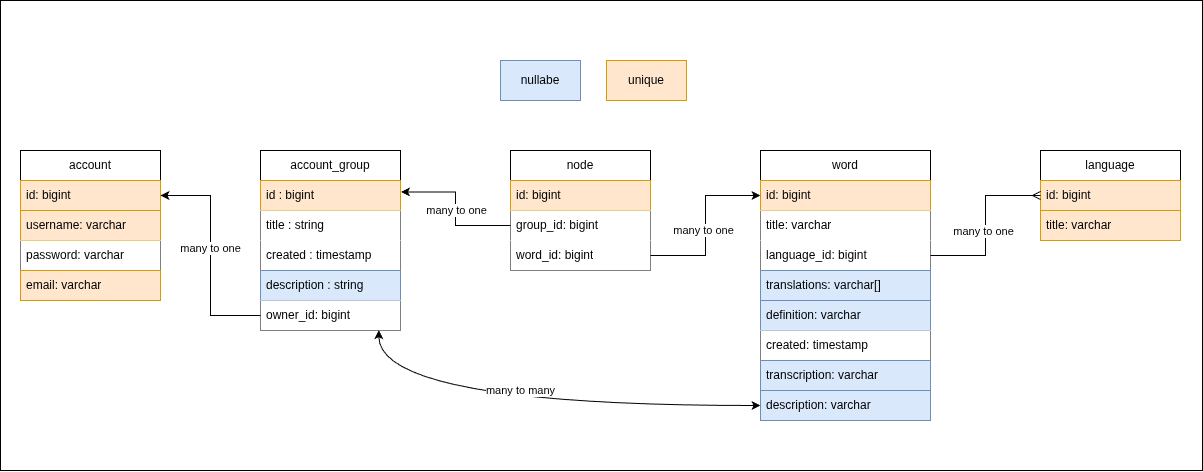

The diagram above was exported from draw.io. Its source (the exported page's mxGraphModel, read from the mxfile embedded in the PNG):
<mxGraphModel dx="2549" dy="961" grid="1" gridSize="10" guides="1" tooltips="1" connect="1" arrows="1" fold="1" page="1" pageScale="1" pageWidth="827" pageHeight="1169" math="0" shadow="0">
  <root>
    <mxCell id="0" />
    <mxCell id="1" parent="0" />
    <mxCell id="3AZGynAjuQhmUPi2Deol-26" value="" style="rounded=0;whiteSpace=wrap;html=1;" vertex="1" parent="1">
      <mxGeometry x="-180" y="260" width="1202" height="470" as="geometry" />
    </mxCell>
    <mxCell id="hdne_X1vRtrhRkiID6Pl-5" value="word" style="swimlane;fontStyle=0;childLayout=stackLayout;horizontal=1;startSize=30;horizontalStack=0;resizeParent=1;resizeParentMax=0;resizeLast=0;collapsible=1;marginBottom=0;whiteSpace=wrap;html=1;" parent="1" vertex="1">
      <mxGeometry x="580" y="410" width="170" height="270" as="geometry" />
    </mxCell>
    <mxCell id="hdne_X1vRtrhRkiID6Pl-6" value="id: bigint" style="text;strokeColor=#d79b00;fillColor=#ffe6cc;align=left;verticalAlign=middle;spacingLeft=4;spacingRight=4;overflow=hidden;points=[[0,0.5],[1,0.5]];portConstraint=eastwest;rotatable=0;whiteSpace=wrap;html=1;" parent="hdne_X1vRtrhRkiID6Pl-5" vertex="1">
      <mxGeometry y="30" width="170" height="30" as="geometry" />
    </mxCell>
    <mxCell id="hdne_X1vRtrhRkiID6Pl-7" value="title: varchar" style="text;align=left;verticalAlign=middle;spacingLeft=4;spacingRight=4;overflow=hidden;points=[[0,0.5],[1,0.5]];portConstraint=eastwest;rotatable=0;whiteSpace=wrap;html=1;fillColor=default;" parent="hdne_X1vRtrhRkiID6Pl-5" vertex="1">
      <mxGeometry y="60" width="170" height="30" as="geometry" />
    </mxCell>
    <mxCell id="hdne_X1vRtrhRkiID6Pl-8" value="language_id: bigint&amp;nbsp;" style="text;align=left;verticalAlign=middle;spacingLeft=4;spacingRight=4;overflow=hidden;points=[[0,0.5],[1,0.5]];portConstraint=eastwest;rotatable=0;whiteSpace=wrap;html=1;strokeColor=none;fillColor=default;" parent="hdne_X1vRtrhRkiID6Pl-5" vertex="1">
      <mxGeometry y="90" width="170" height="30" as="geometry" />
    </mxCell>
    <mxCell id="LQ6UZjZtVfBsKQVymmzA-1" value="translations: varchar[]" style="text;align=left;verticalAlign=middle;spacingLeft=4;spacingRight=4;overflow=hidden;points=[[0,0.5],[1,0.5]];portConstraint=eastwest;rotatable=0;whiteSpace=wrap;html=1;fillColor=#dae8fc;strokeColor=#6c8ebf;" parent="hdne_X1vRtrhRkiID6Pl-5" vertex="1">
      <mxGeometry y="120" width="170" height="30" as="geometry" />
    </mxCell>
    <mxCell id="LQ6UZjZtVfBsKQVymmzA-2" value="definition: varchar" style="text;align=left;verticalAlign=middle;spacingLeft=4;spacingRight=4;overflow=hidden;points=[[0,0.5],[1,0.5]];portConstraint=eastwest;rotatable=0;whiteSpace=wrap;html=1;fillColor=#dae8fc;strokeColor=#6c8ebf;" parent="hdne_X1vRtrhRkiID6Pl-5" vertex="1">
      <mxGeometry y="150" width="170" height="30" as="geometry" />
    </mxCell>
    <mxCell id="LQ6UZjZtVfBsKQVymmzA-3" value="created: timestamp" style="text;align=left;verticalAlign=middle;spacingLeft=4;spacingRight=4;overflow=hidden;points=[[0,0.5],[1,0.5]];portConstraint=eastwest;rotatable=0;whiteSpace=wrap;html=1;fillColor=default;" parent="hdne_X1vRtrhRkiID6Pl-5" vertex="1">
      <mxGeometry y="180" width="170" height="30" as="geometry" />
    </mxCell>
    <mxCell id="f8emFJcyrIKkoMgCAFVW-3" value="transcription: varchar" style="text;strokeColor=#6c8ebf;fillColor=#dae8fc;align=left;verticalAlign=middle;spacingLeft=4;spacingRight=4;overflow=hidden;points=[[0,0.5],[1,0.5]];portConstraint=eastwest;rotatable=0;whiteSpace=wrap;html=1;" parent="hdne_X1vRtrhRkiID6Pl-5" vertex="1">
      <mxGeometry y="210" width="170" height="30" as="geometry" />
    </mxCell>
    <mxCell id="Kavsdl8bu5qFYg46KTIO-2" value="description: varchar" style="text;strokeColor=#6c8ebf;fillColor=#dae8fc;align=left;verticalAlign=middle;spacingLeft=4;spacingRight=4;overflow=hidden;points=[[0,0.5],[1,0.5]];portConstraint=eastwest;rotatable=0;whiteSpace=wrap;html=1;" parent="hdne_X1vRtrhRkiID6Pl-5" vertex="1">
      <mxGeometry y="240" width="170" height="30" as="geometry" />
    </mxCell>
    <mxCell id="A3HW4ae4UrxDAt9dJLkx-1" value="language" style="swimlane;fontStyle=0;childLayout=stackLayout;horizontal=1;startSize=30;horizontalStack=0;resizeParent=1;resizeParentMax=0;resizeLast=0;collapsible=1;marginBottom=0;whiteSpace=wrap;html=1;" parent="1" vertex="1">
      <mxGeometry x="860" y="410" width="140" height="90" as="geometry" />
    </mxCell>
    <mxCell id="A3HW4ae4UrxDAt9dJLkx-2" value="id: bigint&lt;span style=&quot;white-space: pre;&quot;&gt;&#09;&lt;/span&gt;" style="text;strokeColor=#d79b00;fillColor=#ffe6cc;align=left;verticalAlign=middle;spacingLeft=4;spacingRight=4;overflow=hidden;points=[[0,0.5],[1,0.5]];portConstraint=eastwest;rotatable=0;whiteSpace=wrap;html=1;" parent="A3HW4ae4UrxDAt9dJLkx-1" vertex="1">
      <mxGeometry y="30" width="140" height="30" as="geometry" />
    </mxCell>
    <mxCell id="A3HW4ae4UrxDAt9dJLkx-3" value="title: varchar" style="text;strokeColor=#d79b00;fillColor=#ffe6cc;align=left;verticalAlign=middle;spacingLeft=4;spacingRight=4;overflow=hidden;points=[[0,0.5],[1,0.5]];portConstraint=eastwest;rotatable=0;whiteSpace=wrap;html=1;" parent="A3HW4ae4UrxDAt9dJLkx-1" vertex="1">
      <mxGeometry y="60" width="140" height="30" as="geometry" />
    </mxCell>
    <mxCell id="A3HW4ae4UrxDAt9dJLkx-5" style="edgeStyle=orthogonalEdgeStyle;rounded=0;orthogonalLoop=1;jettySize=auto;html=1;entryX=0;entryY=0.5;entryDx=0;entryDy=0;endArrow=ERmany;endFill=0;" parent="1" source="hdne_X1vRtrhRkiID6Pl-8" target="A3HW4ae4UrxDAt9dJLkx-2" edge="1">
      <mxGeometry relative="1" as="geometry" />
    </mxCell>
    <mxCell id="3AZGynAjuQhmUPi2Deol-19" value="many to one" style="edgeLabel;html=1;align=center;verticalAlign=middle;resizable=0;points=[];" vertex="1" connectable="0" parent="A3HW4ae4UrxDAt9dJLkx-5">
      <mxGeometry x="-0.0685" y="2" relative="1" as="geometry">
        <mxPoint as="offset" />
      </mxGeometry>
    </mxCell>
    <mxCell id="C8VweaOvtU5_CKSgD4XL-1" value="unique" style="rounded=0;whiteSpace=wrap;html=1;fillColor=#ffe6cc;strokeColor=#d79b00;align=center;" parent="1" vertex="1">
      <mxGeometry x="426" y="320" width="80" height="40" as="geometry" />
    </mxCell>
    <mxCell id="Kavsdl8bu5qFYg46KTIO-1" value="nullabe" style="rounded=0;whiteSpace=wrap;html=1;fillColor=#dae8fc;strokeColor=#6c8ebf;align=center;" parent="1" vertex="1">
      <mxGeometry x="320" y="320" width="80" height="40" as="geometry" />
    </mxCell>
    <mxCell id="Kavsdl8bu5qFYg46KTIO-3" value="account_group" style="swimlane;fontStyle=0;childLayout=stackLayout;horizontal=1;startSize=30;horizontalStack=0;resizeParent=1;resizeParentMax=0;resizeLast=0;collapsible=1;marginBottom=0;whiteSpace=wrap;html=1;" parent="1" vertex="1">
      <mxGeometry x="80" y="410" width="140" height="180" as="geometry" />
    </mxCell>
    <mxCell id="Kavsdl8bu5qFYg46KTIO-4" value="id : bigint" style="text;strokeColor=#d79b00;fillColor=#ffe6cc;align=left;verticalAlign=middle;spacingLeft=4;spacingRight=4;overflow=hidden;points=[[0,0.5],[1,0.5]];portConstraint=eastwest;rotatable=0;whiteSpace=wrap;html=1;" parent="Kavsdl8bu5qFYg46KTIO-3" vertex="1">
      <mxGeometry y="30" width="140" height="30" as="geometry" />
    </mxCell>
    <mxCell id="Kavsdl8bu5qFYg46KTIO-5" value="title : string" style="text;align=left;verticalAlign=middle;spacingLeft=4;spacingRight=4;overflow=hidden;points=[[0,0.5],[1,0.5]];portConstraint=eastwest;rotatable=0;whiteSpace=wrap;html=1;fillColor=default;" parent="Kavsdl8bu5qFYg46KTIO-3" vertex="1">
      <mxGeometry y="60" width="140" height="30" as="geometry" />
    </mxCell>
    <mxCell id="Kavsdl8bu5qFYg46KTIO-7" value="created : timestamp" style="text;align=left;verticalAlign=middle;spacingLeft=4;spacingRight=4;overflow=hidden;points=[[0,0.5],[1,0.5]];portConstraint=eastwest;rotatable=0;whiteSpace=wrap;html=1;fillColor=default;" parent="Kavsdl8bu5qFYg46KTIO-3" vertex="1">
      <mxGeometry y="90" width="140" height="30" as="geometry" />
    </mxCell>
    <mxCell id="Kavsdl8bu5qFYg46KTIO-8" value="description : string" style="text;strokeColor=#6c8ebf;fillColor=#dae8fc;align=left;verticalAlign=middle;spacingLeft=4;spacingRight=4;overflow=hidden;points=[[0,0.5],[1,0.5]];portConstraint=eastwest;rotatable=0;whiteSpace=wrap;html=1;" parent="Kavsdl8bu5qFYg46KTIO-3" vertex="1">
      <mxGeometry y="120" width="140" height="30" as="geometry" />
    </mxCell>
    <mxCell id="mCc51j9z2S4K94nTBuBH-7" value="owner_id: bigint" style="text;align=left;verticalAlign=middle;spacingLeft=4;spacingRight=4;overflow=hidden;points=[[0,0.5],[1,0.5]];portConstraint=eastwest;rotatable=0;whiteSpace=wrap;html=1;fillColor=default;" parent="Kavsdl8bu5qFYg46KTIO-3" vertex="1">
      <mxGeometry y="150" width="140" height="30" as="geometry" />
    </mxCell>
    <mxCell id="mCc51j9z2S4K94nTBuBH-1" value="account" style="swimlane;fontStyle=0;childLayout=stackLayout;horizontal=1;startSize=30;horizontalStack=0;resizeParent=1;resizeParentMax=0;resizeLast=0;collapsible=1;marginBottom=0;whiteSpace=wrap;html=1;" parent="1" vertex="1">
      <mxGeometry x="-160" y="410" width="140" height="150" as="geometry" />
    </mxCell>
    <mxCell id="mCc51j9z2S4K94nTBuBH-2" value="id: bigint" style="text;strokeColor=#d79b00;fillColor=#ffe6cc;align=left;verticalAlign=middle;spacingLeft=4;spacingRight=4;overflow=hidden;points=[[0,0.5],[1,0.5]];portConstraint=eastwest;rotatable=0;whiteSpace=wrap;html=1;" parent="mCc51j9z2S4K94nTBuBH-1" vertex="1">
      <mxGeometry y="30" width="140" height="30" as="geometry" />
    </mxCell>
    <mxCell id="mCc51j9z2S4K94nTBuBH-3" value="username: varchar" style="text;strokeColor=#d79b00;fillColor=#ffe6cc;align=left;verticalAlign=middle;spacingLeft=4;spacingRight=4;overflow=hidden;points=[[0,0.5],[1,0.5]];portConstraint=eastwest;rotatable=0;whiteSpace=wrap;html=1;" parent="mCc51j9z2S4K94nTBuBH-1" vertex="1">
      <mxGeometry y="60" width="140" height="30" as="geometry" />
    </mxCell>
    <mxCell id="mCc51j9z2S4K94nTBuBH-4" value="password: varchar" style="text;align=left;verticalAlign=middle;spacingLeft=4;spacingRight=4;overflow=hidden;points=[[0,0.5],[1,0.5]];portConstraint=eastwest;rotatable=0;whiteSpace=wrap;html=1;fillColor=default;" parent="mCc51j9z2S4K94nTBuBH-1" vertex="1">
      <mxGeometry y="90" width="140" height="30" as="geometry" />
    </mxCell>
    <mxCell id="mCc51j9z2S4K94nTBuBH-5" value="email: varchar" style="text;strokeColor=#d79b00;fillColor=#ffe6cc;align=left;verticalAlign=middle;spacingLeft=4;spacingRight=4;overflow=hidden;points=[[0,0.5],[1,0.5]];portConstraint=eastwest;rotatable=0;whiteSpace=wrap;html=1;" parent="mCc51j9z2S4K94nTBuBH-1" vertex="1">
      <mxGeometry y="120" width="140" height="30" as="geometry" />
    </mxCell>
    <mxCell id="tFdI6wvKPkhgSGtTxs25-1" value="node" style="swimlane;fontStyle=0;childLayout=stackLayout;horizontal=1;startSize=30;horizontalStack=0;resizeParent=1;resizeParentMax=0;resizeLast=0;collapsible=1;marginBottom=0;whiteSpace=wrap;html=1;" parent="1" vertex="1">
      <mxGeometry x="330" y="410" width="140" height="120" as="geometry" />
    </mxCell>
    <mxCell id="tFdI6wvKPkhgSGtTxs25-2" value="id: bigint&amp;nbsp;" style="text;strokeColor=#d79b00;fillColor=#ffe6cc;align=left;verticalAlign=middle;spacingLeft=4;spacingRight=4;overflow=hidden;points=[[0,0.5],[1,0.5]];portConstraint=eastwest;rotatable=0;whiteSpace=wrap;html=1;" parent="tFdI6wvKPkhgSGtTxs25-1" vertex="1">
      <mxGeometry y="30" width="140" height="30" as="geometry" />
    </mxCell>
    <mxCell id="tFdI6wvKPkhgSGtTxs25-3" value="group_id: bigint" style="text;align=left;verticalAlign=middle;spacingLeft=4;spacingRight=4;overflow=hidden;points=[[0,0.5],[1,0.5]];portConstraint=eastwest;rotatable=0;whiteSpace=wrap;html=1;fillColor=default;" parent="tFdI6wvKPkhgSGtTxs25-1" vertex="1">
      <mxGeometry y="60" width="140" height="30" as="geometry" />
    </mxCell>
    <mxCell id="tFdI6wvKPkhgSGtTxs25-4" value="word_id: bigint" style="text;align=left;verticalAlign=middle;spacingLeft=4;spacingRight=4;overflow=hidden;points=[[0,0.5],[1,0.5]];portConstraint=eastwest;rotatable=0;whiteSpace=wrap;html=1;fillColor=default;" parent="tFdI6wvKPkhgSGtTxs25-1" vertex="1">
      <mxGeometry y="90" width="140" height="30" as="geometry" />
    </mxCell>
    <mxCell id="tFdI6wvKPkhgSGtTxs25-5" style="edgeStyle=orthogonalEdgeStyle;rounded=0;orthogonalLoop=1;jettySize=auto;html=1;entryX=1;entryY=0.5;entryDx=0;entryDy=0;" parent="1" source="mCc51j9z2S4K94nTBuBH-7" target="mCc51j9z2S4K94nTBuBH-2" edge="1">
      <mxGeometry relative="1" as="geometry" />
    </mxCell>
    <mxCell id="3AZGynAjuQhmUPi2Deol-23" value="many to one" style="edgeLabel;html=1;align=center;verticalAlign=middle;resizable=0;points=[];" vertex="1" connectable="0" parent="tFdI6wvKPkhgSGtTxs25-5">
      <mxGeometry x="0.0701" relative="1" as="geometry">
        <mxPoint as="offset" />
      </mxGeometry>
    </mxCell>
    <mxCell id="tFdI6wvKPkhgSGtTxs25-6" style="edgeStyle=orthogonalEdgeStyle;rounded=0;orthogonalLoop=1;jettySize=auto;html=1;entryX=1.003;entryY=0.383;entryDx=0;entryDy=0;entryPerimeter=0;" parent="1" source="tFdI6wvKPkhgSGtTxs25-3" target="Kavsdl8bu5qFYg46KTIO-4" edge="1">
      <mxGeometry relative="1" as="geometry" />
    </mxCell>
    <mxCell id="3AZGynAjuQhmUPi2Deol-21" value="many to one" style="edgeLabel;html=1;align=center;verticalAlign=middle;resizable=0;points=[];" vertex="1" connectable="0" parent="tFdI6wvKPkhgSGtTxs25-6">
      <mxGeometry x="-0.0093" y="-1" relative="1" as="geometry">
        <mxPoint as="offset" />
      </mxGeometry>
    </mxCell>
    <mxCell id="tFdI6wvKPkhgSGtTxs25-7" style="edgeStyle=orthogonalEdgeStyle;rounded=0;orthogonalLoop=1;jettySize=auto;html=1;entryX=0;entryY=0.5;entryDx=0;entryDy=0;" parent="1" source="tFdI6wvKPkhgSGtTxs25-4" target="hdne_X1vRtrhRkiID6Pl-6" edge="1">
      <mxGeometry relative="1" as="geometry" />
    </mxCell>
    <mxCell id="3AZGynAjuQhmUPi2Deol-20" value="many to one" style="edgeLabel;html=1;align=center;verticalAlign=middle;resizable=0;points=[];" vertex="1" connectable="0" parent="tFdI6wvKPkhgSGtTxs25-7">
      <mxGeometry x="-0.0596" y="2" relative="1" as="geometry">
        <mxPoint as="offset" />
      </mxGeometry>
    </mxCell>
    <mxCell id="3AZGynAjuQhmUPi2Deol-13" style="edgeStyle=orthogonalEdgeStyle;rounded=0;orthogonalLoop=1;jettySize=auto;html=1;entryX=0.845;entryY=0.986;entryDx=0;entryDy=0;entryPerimeter=0;curved=1;startArrow=classic;startFill=1;" edge="1" parent="1" source="Kavsdl8bu5qFYg46KTIO-2" target="mCc51j9z2S4K94nTBuBH-7">
      <mxGeometry relative="1" as="geometry" />
    </mxCell>
    <mxCell id="3AZGynAjuQhmUPi2Deol-14" value="many to many" style="edgeLabel;html=1;align=center;verticalAlign=middle;resizable=0;points=[];" vertex="1" connectable="0" parent="3AZGynAjuQhmUPi2Deol-13">
      <mxGeometry x="-0.1024" y="-9" relative="1" as="geometry">
        <mxPoint x="-35" y="-6" as="offset" />
      </mxGeometry>
    </mxCell>
  </root>
</mxGraphModel>